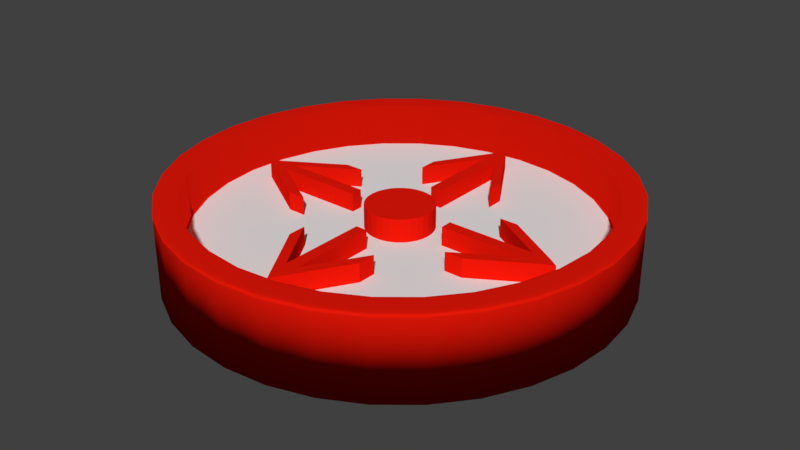 # Source: upgradeballbigger.blend  (saved by Blender 2.78.0; exported with 4.5.12 LTS)
import bpy
from mathutils import Matrix  # noqa: F401  (used for matrix-valued properties, if any)

bpy.ops.wm.read_factory_settings(use_empty=True)
scene = bpy.context.scene
scene.name = 'Scene'

# ---- collections
col_collection_1 = bpy.data.collections.new('Collection 1'); scene.collection.children.link(col_collection_1)

# ---- materials (node trees are filled in below, after node groups)
mat_material_002 = bpy.data.materials.new('Material.002')
mat_material_002.alpha_threshold = 0.0
mat_material_002.use_transparent_shadow = False
mat_material_002.diffuse_color = (0.8, 0.009068, 0.002603, 1.0)
mat_material_002.roughness = 0.5
mat_material_001 = bpy.data.materials.new('Material.001')
mat_material_001.alpha_threshold = 0.0
mat_material_001.use_transparent_shadow = False
mat_material_001.roughness = 0.5

# ---- material node trees

# ---- world
world_world = bpy.data.worlds.new('World'); scene.world = world_world
world_world.color = (0.05088, 0.05088, 0.05088)
world_world.use_sun_shadow = False
world_world.sun_shadow_jitter_overblur = 0.0
world_world.cycles.sampling_method = 'MANUAL'

# ---- meshes
me_cylinder_005 = bpy.data.meshes.new('Cylinder.005')
me_cylinder_005.from_pydata([(0.0, 1.0, -1.0), (0.0, 1.0, 1.0), (0.1951, 0.9808, -1.0), (0.1951, 0.9808, 1.0), (0.3827, 0.9239, -1.0), (0.3827, 0.9239, 1.0), (0.5556, 0.8315, -1.0), (0.5556, 0.8315, 1.0), (0.7071, 0.7071, -1.0), (0.7071, 0.7071, 1.0), (0.8315, 0.5556, -1.0), (0.8315, 0.5556, 1.0), (0.9239, 0.3827, -1.0), (0.9239, 0.3827, 1.0), (0.9808, 0.1951, -1.0), (0.9808, 0.1951, 1.0), (1.0, 7.55e-08, -1.0), (1.0, 7.55e-08, 1.0), (0.9808, -0.1951, -1.0), (0.9808, -0.1951, 1.0), (0.9239, -0.3827, -1.0), (0.9239, -0.3827, 1.0), (0.8315, -0.5556, -1.0), (0.8315, -0.5556, 1.0), (0.7071, -0.7071, -1.0), (0.7071, -0.7071, 1.0), (0.5556, -0.8315, -1.0), (0.5556, -0.8315, 1.0), (0.3827, -0.9239, -1.0), (0.3827, -0.9239, 1.0), (0.1951, -0.9808, -1.0), (0.1951, -0.9808, 1.0), (-3.258e-07, -1.0, -1.0), (-3.258e-07, -1.0, 1.0), (-0.1951, -0.9808, -1.0), (-0.1951, -0.9808, 1.0), (-0.3827, -0.9239, -1.0), (-0.3827, -0.9239, 1.0), (-0.5556, -0.8315, -1.0), (-0.5556, -0.8315, 1.0), (-0.7071, -0.7071, -1.0), (-0.7071, -0.7071, 1.0), (-0.8315, -0.5556, -1.0), (-0.8315, -0.5556, 1.0), (-0.9239, -0.3827, -1.0), (-0.9239, -0.3827, 1.0), (-0.9808, -0.1951, -1.0), (-0.9808, -0.1951, 1.0), (-1.0, 9.656e-07, -1.0), (-1.0, 9.656e-07, 1.0), (-0.9808, 0.1951, -1.0), (-0.9808, 0.1951, 1.0), (-0.9239, 0.3827, -1.0), (-0.9239, 0.3827, 1.0), (-0.8315, 0.5556, -1.0), (-0.8315, 0.5556, 1.0), (-0.7071, 0.7071, -1.0), (-0.7071, 0.7071, 1.0), (-0.5556, 0.8315, -1.0), (-0.5556, 0.8315, 1.0), (-0.3827, 0.9239, -1.0), (-0.3827, 0.9239, 1.0), (-0.1951, 0.9808, -1.0), (-0.1951, 0.9808, 1.0)], [], [(0, 1, 3, 2), (2, 3, 5, 4), (4, 5, 7, 6), (6, 7, 9, 8), (8, 9, 11, 10), (10, 11, 13, 12), (12, 13, 15, 14), (14, 15, 17, 16), (16, 17, 19, 18), (18, 19, 21, 20), (20, 21, 23, 22), (22, 23, 25, 24), (24, 25, 27, 26), (26, 27, 29, 28), (28, 29, 31, 30), (30, 31, 33, 32), (32, 33, 35, 34), (34, 35, 37, 36), (36, 37, 39, 38), (38, 39, 41, 40), (40, 41, 43, 42), (42, 43, 45, 44), (44, 45, 47, 46), (46, 47, 49, 48), (48, 49, 51, 50), (50, 51, 53, 52), (52, 53, 55, 54), (54, 55, 57, 56), (56, 57, 59, 58), (58, 59, 61, 60), (3, 1, 63, 61, 59, 57, 55, 53, 51, 49, 47, 45, 43, 41, 39, 37, 35, 33, 31, 29, 27, 25, 23, 21, 19, 17, 15, 13, 11, 9, 7, 5), (60, 61, 63, 62), (62, 63, 1, 0), (0, 2, 4, 6, 8, 10, 12, 14, 16, 18, 20, 22, 24, 26, 28, 30, 32, 34, 36, 38, 40, 42, 44, 46, 48, 50, 52, 54, 56, 58, 60, 62)])
me_cylinder_005.materials.append(mat_material_002)
me_cylinder_005.use_remesh_preserve_volume = False
me_cylinder_005.use_remesh_preserve_attributes = False
me_cylinder_005.use_mirror_vertex_groups = False
me_cylinder_005.update()
me_cylinder_004 = bpy.data.meshes.new('Cylinder.004')
me_cylinder_004.from_pydata([(-0.02644, -0.1362, -0.8), (-0.02644, -0.1362, 0.8), (-0.02644, -0.2188, -0.8), (-0.02644, -0.2188, 0.8), (-0.1844, 0.1234, -0.8), (-0.1844, 0.1234, 0.8), (-0.1844, 0.04085, -0.8), (-0.1844, 0.04085, 0.8), (0.02644, -0.1362, -0.8), (0.02644, -0.1362, 0.8), (2.98e-08, -0.1362, -0.8), (2.98e-08, -0.1362, 0.8), (0.02644, -0.2188, -0.8), (0.02644, -0.2188, 0.8), (2.98e-08, -0.2621, 0.8), (2.98e-08, -0.2621, -0.8), (0.1844, 0.1234, -0.8), (0.1844, 0.1234, 0.8), (0.1844, 0.04085, -0.8), (0.1844, 0.04085, 0.8), (-0.02644, 0.2599, -0.8), (-0.02644, 0.2599, 0.8), (0.02644, 0.2599, -0.8), (0.02644, 0.2599, 0.8), (2.98e-08, 0.2599, -0.8), (2.98e-08, 0.2599, 0.8)], [], [(0, 1, 21, 20), (20, 24, 10, 0), (25, 21, 1, 11), (15, 14, 3, 2), (0, 2, 6, 4), (0, 10, 15, 2), (11, 1, 3, 14), (5, 4, 6, 7), (1, 0, 4, 5), (2, 3, 7, 6), (3, 1, 5, 7), (8, 22, 23, 9), (24, 10, 11, 25), (10, 15, 14, 11), (22, 8, 10, 24), (25, 11, 9, 23), (15, 12, 13, 14), (8, 16, 18, 12), (8, 12, 15, 10), (11, 14, 13, 9), (17, 19, 18, 16), (9, 17, 16, 8), (12, 18, 19, 13), (13, 19, 17, 9), (20, 21, 25, 23, 22, 24)])
me_cylinder_004.polygons.foreach_set('material_index', [1, 1, 1, 1, 1, 1, 1, 1, 1, 1, 1, 1, 1, 1, 1, 1, 1, 1, 1, 1, 1, 1, 1, 1, 1])
me_cylinder_004.materials.append(mat_material_001)
me_cylinder_004.materials.append(mat_material_002)
me_cylinder_004.use_remesh_preserve_volume = False
me_cylinder_004.use_remesh_preserve_attributes = False
me_cylinder_004.use_mirror_vertex_groups = False
me_cylinder_004.update()
me_cylinder_003 = bpy.data.meshes.new('Cylinder.003')
me_cylinder_003.from_pydata([(-0.02644, -0.1362, -0.7983), (-0.02644, -0.1362, 0.8017), (-0.02644, -0.2188, -0.7983), (-0.02644, -0.2188, 0.8017), (-0.1844, 0.1234, -0.7983), (-0.1844, 0.1234, 0.8017), (-0.1844, 0.04085, -0.7983), (-0.1844, 0.04085, 0.8017), (0.02644, -0.1362, -0.7983), (0.02644, -0.1362, 0.8017), (5.96e-08, -0.1362, -0.7983), (5.96e-08, -0.1362, 0.8017), (0.02644, -0.2188, -0.7983), (0.02644, -0.2188, 0.8017), (5.96e-08, -0.2621, 0.7798), (5.96e-08, -0.2621, -0.8202), (0.1844, 0.1234, -0.7983), (0.1844, 0.1234, 0.8017), (0.1844, 0.04085, -0.7983), (0.1844, 0.04085, 0.8017), (-0.02644, 0.2599, -0.7983), (-0.02644, 0.2599, 0.8017), (0.02644, 0.2599, -0.7983), (0.02644, 0.2599, 0.8017), (5.96e-08, 0.2599, -0.7983), (5.96e-08, 0.2599, 0.8017)], [], [(0, 1, 21, 20), (20, 24, 10, 0), (25, 21, 1, 11), (15, 14, 3, 2), (0, 2, 6, 4), (0, 10, 15, 2), (11, 1, 3, 14), (5, 4, 6, 7), (1, 0, 4, 5), (2, 3, 7, 6), (3, 1, 5, 7), (8, 22, 23, 9), (24, 10, 11, 25), (10, 15, 14, 11), (22, 8, 10, 24), (25, 11, 9, 23), (15, 12, 13, 14), (8, 16, 18, 12), (8, 12, 15, 10), (11, 14, 13, 9), (17, 19, 18, 16), (9, 17, 16, 8), (12, 18, 19, 13), (13, 19, 17, 9), (20, 21, 25, 23, 22, 24)])
me_cylinder_003.polygons.foreach_set('material_index', [1, 1, 1, 1, 1, 1, 1, 1, 1, 1, 1, 1, 1, 1, 1, 1, 1, 1, 1, 1, 1, 1, 1, 1, 1])
me_cylinder_003.materials.append(mat_material_001)
me_cylinder_003.materials.append(mat_material_002)
me_cylinder_003.use_remesh_preserve_volume = False
me_cylinder_003.use_remesh_preserve_attributes = False
me_cylinder_003.use_mirror_vertex_groups = False
me_cylinder_003.update()
me_cylinder_002 = bpy.data.meshes.new('Cylinder.002')
me_cylinder_002.from_pydata([(-0.02644, -0.1362, -0.8), (-0.02644, -0.1362, 0.8), (-0.02644, -0.2188, -0.8), (-0.02644, -0.2188, 0.8), (-0.1844, 0.1234, -0.8), (-0.1844, 0.1234, 0.8), (-0.1844, 0.04085, -0.8), (-0.1844, 0.04085, 0.8), (0.02644, -0.1362, -0.8), (0.02644, -0.1362, 0.8), (-2.98e-08, -0.1362, -0.8), (-2.98e-08, -0.1362, 0.8), (0.02644, -0.2188, -0.8), (0.02644, -0.2188, 0.8), (-2.98e-08, -0.2621, 0.8), (-2.98e-08, -0.2621, -0.8), (0.1844, 0.1234, -0.8), (0.1844, 0.1234, 0.8), (0.1844, 0.04085, -0.8), (0.1844, 0.04085, 0.8), (-0.02644, 0.2599, -0.8), (-0.02644, 0.2599, 0.8), (0.02644, 0.2599, -0.8), (0.02644, 0.2599, 0.8), (-2.98e-08, 0.2599, -0.8), (-2.98e-08, 0.2599, 0.8)], [], [(0, 1, 21, 20), (20, 24, 10, 0), (25, 21, 1, 11), (15, 14, 3, 2), (0, 2, 6, 4), (0, 10, 15, 2), (11, 1, 3, 14), (5, 4, 6, 7), (1, 0, 4, 5), (2, 3, 7, 6), (3, 1, 5, 7), (8, 22, 23, 9), (24, 10, 11, 25), (10, 15, 14, 11), (22, 8, 10, 24), (25, 11, 9, 23), (15, 12, 13, 14), (8, 16, 18, 12), (8, 12, 15, 10), (11, 14, 13, 9), (17, 19, 18, 16), (9, 17, 16, 8), (12, 18, 19, 13), (13, 19, 17, 9), (20, 21, 25, 23, 22, 24)])
me_cylinder_002.polygons.foreach_set('material_index', [1, 1, 1, 1, 1, 1, 1, 1, 1, 1, 1, 1, 1, 1, 1, 1, 1, 1, 1, 1, 1, 1, 1, 1, 1])
me_cylinder_002.materials.append(mat_material_001)
me_cylinder_002.materials.append(mat_material_002)
me_cylinder_002.use_remesh_preserve_volume = False
me_cylinder_002.use_remesh_preserve_attributes = False
me_cylinder_002.use_mirror_vertex_groups = False
me_cylinder_002.update()
me_cylinder_001 = bpy.data.meshes.new('Cylinder.001')
me_cylinder_001.from_pydata([(-0.02644, -0.1362, -0.8), (-0.02644, -0.1362, 0.8), (-0.02644, -0.2188, -0.8), (-0.02644, -0.2188, 0.8), (-0.1844, 0.1234, -0.8), (-0.1844, 0.1234, 0.8), (-0.1844, 0.04085, -0.8), (-0.1844, 0.04085, 0.8), (0.02644, -0.1362, -0.8), (0.02644, -0.1362, 0.8), (-5.96e-08, -0.1362, -0.8), (-5.96e-08, -0.1362, 0.8), (0.02644, -0.2188, -0.8), (0.02644, -0.2188, 0.8), (-5.96e-08, -0.2621, 0.8), (-5.96e-08, -0.2621, -0.8), (0.1844, 0.1234, -0.8), (0.1844, 0.1234, 0.8), (0.1844, 0.04085, -0.8), (0.1844, 0.04085, 0.8), (-0.02644, 0.2599, -0.8), (-0.02644, 0.2599, 0.8), (0.02644, 0.2599, -0.8), (0.02644, 0.2599, 0.8), (-5.96e-08, 0.2599, -0.8), (-5.96e-08, 0.2599, 0.8)], [], [(0, 1, 21, 20), (20, 24, 10, 0), (25, 21, 1, 11), (15, 14, 3, 2), (0, 2, 6, 4), (0, 10, 15, 2), (11, 1, 3, 14), (5, 4, 6, 7), (1, 0, 4, 5), (2, 3, 7, 6), (3, 1, 5, 7), (8, 22, 23, 9), (24, 10, 11, 25), (10, 15, 14, 11), (22, 8, 10, 24), (25, 11, 9, 23), (15, 12, 13, 14), (8, 16, 18, 12), (8, 12, 15, 10), (11, 14, 13, 9), (17, 19, 18, 16), (9, 17, 16, 8), (12, 18, 19, 13), (13, 19, 17, 9), (20, 21, 25, 23, 22, 24)])
me_cylinder_001.polygons.foreach_set('material_index', [1, 1, 1, 1, 1, 1, 1, 1, 1, 1, 1, 1, 1, 1, 1, 1, 1, 1, 1, 1, 1, 1, 1, 1, 1])
me_cylinder_001.materials.append(mat_material_001)
me_cylinder_001.materials.append(mat_material_002)
me_cylinder_001.use_remesh_preserve_volume = False
me_cylinder_001.use_remesh_preserve_attributes = False
me_cylinder_001.use_mirror_vertex_groups = False
me_cylinder_001.update()
me_cylinder = bpy.data.meshes.new('Cylinder')
me_cylinder.from_pydata([(0.0, 1.0, -1.86), (-3.917e-08, 0.8974, 1.86), (0.1951, 0.9808, -1.86), (0.1751, 0.8802, 1.86), (0.3827, 0.9239, -1.86), (0.3434, 0.8291, 1.86), (0.5556, 0.8315, -1.86), (0.4986, 0.7462, 1.86), (0.7071, 0.7071, -1.86), (0.6346, 0.6346, 1.86), (0.8315, 0.5556, -1.86), (0.7462, 0.4986, 1.86), (0.9239, 0.3827, -1.86), (0.8291, 0.3434, 1.86), (0.9808, 0.1951, -1.86), (0.8802, 0.1751, 1.86), (1.0, 7.55e-08, -1.86), (0.8974, 5.975e-08, 1.86), (0.9808, -0.1951, -1.86), (0.8802, -0.1751, 1.86), (0.9239, -0.3827, -1.86), (0.8291, -0.3434, 1.86), (0.8315, -0.5556, -1.86), (0.7462, -0.4986, 1.86), (0.7071, -0.7071, -1.86), (0.6346, -0.6346, 1.86), (0.5556, -0.8315, -1.86), (0.4986, -0.7462, 1.86), (0.3827, -0.9239, -1.86), (0.3434, -0.8291, 1.86), (0.1951, -0.9808, -1.86), (0.1751, -0.8802, 1.86), (-3.258e-07, -1.0, -1.86), (-2.944e-07, -0.8974, 1.86), (-0.1951, -0.9808, -1.86), (-0.1751, -0.8802, 1.86), (-0.3827, -0.9239, -1.86), (-0.3434, -0.8291, 1.86), (-0.5556, -0.8315, -1.86), (-0.4986, -0.7462, 1.86), (-0.7071, -0.7071, -1.86), (-0.6346, -0.6346, 1.86), (-0.8315, -0.5556, -1.86), (-0.7462, -0.4986, 1.86), (-0.9239, -0.3827, -1.86), (-0.8291, -0.3434, 1.86), (-0.9808, -0.1951, -1.86), (-0.8802, -0.1751, 1.86), (-1.0, 9.656e-07, -1.86), (-0.8974, 8.711e-07, 1.86), (-0.9808, 0.1951, -1.86), (-0.8802, 0.1751, 1.86), (-0.9239, 0.3827, -1.86), (-0.8291, 0.3434, 1.86), (-0.8315, 0.5556, -1.86), (-0.7462, 0.4986, 1.86), (-0.7071, 0.7071, -1.86), (-0.6346, 0.6346, 1.86), (-0.5556, 0.8315, -1.86), (-0.4986, 0.7462, 1.86), (-0.3827, 0.9239, -1.86), (-0.3384, 0.831, 1.89), (-0.1951, 0.9808, -1.86), (-0.1751, 0.8802, 1.86), (0.1951, 0.9808, 1.86), (0.0, 1.0, 1.86), (0.3827, 0.9239, 1.86), (0.5556, 0.8315, 1.86), (0.7071, 0.7071, 1.86), (0.8315, 0.5556, 1.86), (0.9239, 0.3827, 1.86), (0.9808, 0.1951, 1.86), (1.0, 7.55e-08, 1.86), (0.9808, -0.1951, 1.86), (0.9239, -0.3827, 1.86), (0.8315, -0.5556, 1.86), (0.7071, -0.7071, 1.86), (0.5556, -0.8315, 1.86), (0.3827, -0.9239, 1.86), (0.1951, -0.9808, 1.86), (-3.258e-07, -1.0, 1.86), (-0.1951, -0.9808, 1.86), (-0.3827, -0.9239, 1.86), (-0.5556, -0.8315, 1.86), (-0.7071, -0.7071, 1.86), (-0.8315, -0.5556, 1.86), (-0.9239, -0.3827, 1.86), (-0.9808, -0.1951, 1.86), (-1.0, 9.656e-07, 1.86), (-0.9808, 0.1951, 1.86), (-0.9239, 0.3827, 1.86), (-0.8315, 0.5556, 1.86), (-0.7071, 0.7071, 1.86), (-0.5556, 0.8315, 1.86), (-0.3827, 0.9239, 1.86), (-0.1951, 0.9808, 1.86), (1.974e-07, 0.8816, -0.01692), (0.172, 0.8647, -0.01692), (0.3374, 0.8145, -0.01692), (0.4898, 0.733, -0.01692), (0.6234, 0.6234, -0.01692), (0.733, 0.4898, -0.01692), (0.8145, 0.3374, -0.01692), (0.8647, 0.172, -0.01692), (0.8816, 6.053e-08, -0.01692), (0.8647, -0.172, -0.01692), (0.8145, -0.3374, -0.01692), (0.733, -0.4898, -0.01692), (0.6234, -0.6234, -0.01692), (0.4898, -0.733, -0.01692), (0.3374, -0.8145, -0.01692), (0.172, -0.8647, -0.01692), (-2.847e-07, -0.8816, -0.01692), (-0.172, -0.8647, -0.01692), (-0.3374, -0.8145, -0.01692), (-0.4898, -0.733, -0.01692), (-0.6234, -0.6234, -0.01692), (-0.733, -0.4898, -0.01692), (-0.8145, -0.3374, -0.01692), (-0.8647, -0.172, -0.01692), (-0.8816, 8.51e-07, -0.01692), (-0.8647, 0.172, -0.01692), (-0.8145, 0.3374, -0.01692), (-0.733, 0.4898, -0.01692), (-0.6234, 0.6234, -0.01692), (-0.4898, 0.733, -0.01692), (-0.3374, 0.8145, -0.01692), (-0.172, 0.8647, -0.01692), (0.174, 0.8745, -0.01692), (2.024e-07, 0.8917, -0.01692), (0.3412, 0.8238, -0.01692), (0.4954, 0.7414, -0.01692), (0.6305, 0.6305, -0.01692), (0.7414, 0.4954, -0.01692), (0.8238, 0.3412, -0.01692), (0.8745, 0.174, -0.01692), (0.8917, 6.219e-08, -0.01692), (0.8745, -0.174, -0.01692), (0.8238, -0.3412, -0.01692), (0.7414, -0.4954, -0.01692), (0.6305, -0.6305, -0.01692), (0.4954, -0.7414, -0.01692), (0.3412, -0.8238, -0.01692), (0.174, -0.8745, -0.01692), (-2.881e-07, -0.8917, -0.01692), (-0.174, -0.8745, -0.01692), (-0.3412, -0.8238, -0.01692), (-0.4954, -0.7414, -0.01692), (-0.6305, -0.6305, -0.01692), (-0.7414, -0.4954, -0.01692), (-0.8238, -0.3412, -0.01692), (-0.8745, -0.174, -0.01692), (-0.8917, 8.614e-07, -0.01692), (-0.8745, 0.174, -0.01692), (-0.8238, 0.3412, -0.01692), (-0.7414, 0.4954, -0.01692), (-0.6305, 0.6305, -0.01692), (-0.4954, 0.7414, -0.01692), (-0.3412, 0.8238, -0.01692), (-0.174, 0.8745, -0.01692), (-3.255e-08, 0.9148, 1.86), (0.1785, 0.8972, 1.86), (0.3501, 0.8451, 1.86), (0.5082, 0.7606, 1.86), (0.6468, 0.6468, 1.86), (0.7606, 0.5082, 1.86), (0.8451, 0.3501, 1.86), (0.8972, 0.1785, 1.86), (0.9148, 6.242e-08, 1.86), (0.8972, -0.1785, 1.86), (0.8451, -0.3501, 1.86), (0.7606, -0.5082, 1.86), (0.6468, -0.6468, 1.86), (0.5082, -0.7606, 1.86), (0.3501, -0.8451, 1.86), (0.1785, -0.8972, 1.86), (-2.997e-07, -0.9148, 1.86), (-0.1785, -0.8972, 1.86), (-0.3501, -0.8451, 1.86), (-0.5082, -0.7606, 1.86), (-0.6468, -0.6468, 1.86), (-0.7606, -0.5082, 1.86), (-0.8451, -0.3501, 1.86), (-0.8972, -0.1785, 1.86), (-0.9148, 8.871e-07, 1.86), (-0.8972, 0.1785, 1.86), (-0.8451, 0.3501, 1.86), (-0.7606, 0.5082, 1.86), (-0.6468, 0.6468, 1.86), (-0.5082, 0.7606, 1.86), (-0.3459, 0.8467, 1.885), (-0.1785, 0.8972, 1.86), (0.1912, 0.9612, 1.86), (0.375, 0.9054, 1.86), (0.5445, 0.8148, 1.86), (0.693, 0.693, 1.86), (0.8148, 0.5445, 1.86), (0.9054, 0.375, 1.86), (0.9612, 0.1912, 1.86), (0.98, 7.243e-08, 1.86), (0.9612, -0.1912, 1.86), (0.9054, -0.375, 1.86), (0.8148, -0.5445, 1.86), (0.693, -0.693, 1.86), (0.5445, -0.8148, 1.86), (0.375, -0.9054, 1.86), (0.1912, -0.9612, 1.86), (-3.197e-07, -0.98, 1.86), (-0.1912, -0.9612, 1.86), (-0.375, -0.9054, 1.86), (-0.5445, -0.8148, 1.86), (-0.693, -0.693, 1.86), (-0.8148, -0.5445, 1.86), (-0.9054, -0.375, 1.86), (-0.9612, -0.1912, 1.86), (-0.98, 9.472e-07, 1.86), (-0.9612, 0.1912, 1.86), (-0.9054, 0.375, 1.86), (-0.8148, 0.5445, 1.86), (-0.693, 0.693, 1.86), (-0.5445, 0.8148, 1.86), (-0.374, 0.9058, 1.866), (-0.1912, 0.9612, 1.86), (-7.633e-09, 0.98, 1.86), (0.0, 1.0, 1.643), (0.1951, 0.9808, 1.643), (0.3827, 0.9239, 1.643), (0.5556, 0.8315, 1.643), (0.7071, 0.7071, 1.643), (0.8315, 0.5556, 1.643), (0.9239, 0.3827, 1.643), (0.9808, 0.1951, 1.643), (1.0, 7.55e-08, 1.643), (0.9808, -0.1951, 1.643), (0.9239, -0.3827, 1.643), (0.8315, -0.5556, 1.643), (0.7071, -0.7071, 1.643), (0.5556, -0.8315, 1.643), (0.3827, -0.9239, 1.643), (0.1951, -0.9808, 1.643), (-3.258e-07, -1.0, 1.643), (-0.1951, -0.9808, 1.643), (-0.3827, -0.9239, 1.643), (-0.5556, -0.8315, 1.643), (-0.7071, -0.7071, 1.643), (-0.8315, -0.5556, 1.643), (-0.9239, -0.3827, 1.643), (-0.9808, -0.1951, 1.643), (-1.0, 9.656e-07, 1.643), (-0.9808, 0.1951, 1.643), (-0.9239, 0.3827, 1.643), (-0.8315, 0.5556, 1.643), (-0.7071, 0.7071, 1.643), (-0.5556, 0.8315, 1.643), (-0.3827, 0.9239, 1.643), (-0.1951, 0.9808, 1.643)], [], [(224, 65, 64, 225), (225, 64, 66, 226), (226, 66, 67, 227), (227, 67, 68, 228), (228, 68, 69, 229), (229, 69, 70, 230), (230, 70, 71, 231), (231, 71, 72, 232), (232, 72, 73, 233), (233, 73, 74, 234), (234, 74, 75, 235), (235, 75, 76, 236), (236, 76, 77, 237), (237, 77, 78, 238), (238, 78, 79, 239), (239, 79, 80, 240), (240, 80, 81, 241), (241, 81, 82, 242), (242, 82, 83, 243), (243, 83, 84, 244), (244, 84, 85, 245), (245, 85, 86, 246), (246, 86, 87, 247), (247, 87, 88, 248), (248, 88, 89, 249), (249, 89, 90, 250), (250, 90, 91, 251), (251, 91, 92, 252), (252, 92, 93, 253), (253, 93, 94, 254), (39, 37, 146, 147), (254, 94, 95, 255), (255, 95, 65, 224), (0, 2, 4, 6, 8, 10, 12, 14, 16, 18, 20, 22, 24, 26, 28, 30, 32, 34, 36, 38, 40, 42, 44, 46, 48, 50, 52, 54, 56, 58, 60, 62), (223, 192, 64, 65), (192, 193, 66, 64), (193, 194, 67, 66), (194, 195, 68, 67), (195, 196, 69, 68), (196, 197, 70, 69), (197, 198, 71, 70), (198, 199, 72, 71), (199, 200, 73, 72), (200, 201, 74, 73), (201, 202, 75, 74), (202, 203, 76, 75), (203, 204, 77, 76), (204, 205, 78, 77), (205, 206, 79, 78), (206, 207, 80, 79), (207, 208, 81, 80), (208, 209, 82, 81), (209, 210, 83, 82), (210, 211, 84, 83), (211, 212, 85, 84), (212, 213, 86, 85), (213, 214, 87, 86), (214, 215, 88, 87), (215, 216, 89, 88), (216, 217, 90, 89), (217, 218, 91, 90), (218, 219, 92, 91), (219, 220, 93, 92), (220, 221, 94, 93), (221, 222, 95, 94), (222, 223, 65, 95), (97, 96, 127, 126, 125, 124, 123, 122, 121, 120, 119, 118, 117, 116, 115, 114, 113, 112, 111, 110, 109, 108, 107, 106, 105, 104, 103, 102, 101, 100, 99, 98), (13, 11, 133, 134), (41, 39, 147, 148), (15, 13, 134, 135), (43, 41, 148, 149), (17, 15, 135, 136), (45, 43, 149, 150), (19, 17, 136, 137), (47, 45, 150, 151), (21, 19, 137, 138), (49, 47, 151, 152), (23, 21, 138, 139), (51, 49, 152, 153), (25, 23, 139, 140), (53, 51, 153, 154), (27, 25, 140, 141), (55, 53, 154, 155), (29, 27, 141, 142), (3, 1, 129, 128), (57, 55, 155, 156), (31, 29, 142, 143), (5, 3, 128, 130), (59, 57, 156, 157), (33, 31, 143, 144), (7, 5, 130, 131), (61, 59, 157, 158), (35, 33, 144, 145), (9, 7, 131, 132), (63, 61, 158, 159), (37, 35, 145, 146), (11, 9, 132, 133), (1, 63, 159, 129), (96, 97, 128, 129), (97, 98, 130, 128), (98, 99, 131, 130), (99, 100, 132, 131), (100, 101, 133, 132), (101, 102, 134, 133), (102, 103, 135, 134), (103, 104, 136, 135), (104, 105, 137, 136), (105, 106, 138, 137), (106, 107, 139, 138), (107, 108, 140, 139), (108, 109, 141, 140), (109, 110, 142, 141), (110, 111, 143, 142), (111, 112, 144, 143), (112, 113, 145, 144), (113, 114, 146, 145), (114, 115, 147, 146), (115, 116, 148, 147), (116, 117, 149, 148), (117, 118, 150, 149), (118, 119, 151, 150), (119, 120, 152, 151), (120, 121, 153, 152), (121, 122, 154, 153), (122, 123, 155, 154), (123, 124, 156, 155), (124, 125, 157, 156), (125, 126, 158, 157), (126, 127, 159, 158), (127, 96, 129, 159), (63, 1, 160, 191), (61, 63, 191, 190), (59, 61, 190, 189), (57, 59, 189, 188), (55, 57, 188, 187), (53, 55, 187, 186), (51, 53, 186, 185), (49, 51, 185, 184), (47, 49, 184, 183), (45, 47, 183, 182), (43, 45, 182, 181), (41, 43, 181, 180), (39, 41, 180, 179), (37, 39, 179, 178), (35, 37, 178, 177), (33, 35, 177, 176), (31, 33, 176, 175), (29, 31, 175, 174), (27, 29, 174, 173), (25, 27, 173, 172), (23, 25, 172, 171), (21, 23, 171, 170), (19, 21, 170, 169), (17, 19, 169, 168), (15, 17, 168, 167), (13, 15, 167, 166), (11, 13, 166, 165), (9, 11, 165, 164), (7, 9, 164, 163), (5, 7, 163, 162), (3, 5, 162, 161), (1, 3, 161, 160), (191, 160, 223, 222), (190, 191, 222, 221), (189, 190, 221, 220), (188, 189, 220, 219), (187, 188, 219, 218), (186, 187, 218, 217), (185, 186, 217, 216), (184, 185, 216, 215), (183, 184, 215, 214), (182, 183, 214, 213), (181, 182, 213, 212), (180, 181, 212, 211), (179, 180, 211, 210), (178, 179, 210, 209), (177, 178, 209, 208), (176, 177, 208, 207), (175, 176, 207, 206), (174, 175, 206, 205), (173, 174, 205, 204), (172, 173, 204, 203), (171, 172, 203, 202), (170, 171, 202, 201), (169, 170, 201, 200), (168, 169, 200, 199), (167, 168, 199, 198), (166, 167, 198, 197), (165, 166, 197, 196), (164, 165, 196, 195), (163, 164, 195, 194), (162, 163, 194, 193), (161, 162, 193, 192), (160, 161, 192, 223), (62, 255, 224, 0), (60, 254, 255, 62), (58, 253, 254, 60), (56, 252, 253, 58), (54, 251, 252, 56), (52, 250, 251, 54), (50, 249, 250, 52), (48, 248, 249, 50), (46, 247, 248, 48), (44, 246, 247, 46), (42, 245, 246, 44), (40, 244, 245, 42), (38, 243, 244, 40), (36, 242, 243, 38), (34, 241, 242, 36), (32, 240, 241, 34), (30, 239, 240, 32), (28, 238, 239, 30), (26, 237, 238, 28), (24, 236, 237, 26), (22, 235, 236, 24), (20, 234, 235, 22), (18, 233, 234, 20), (16, 232, 233, 18), (14, 231, 232, 16), (12, 230, 231, 14), (10, 229, 230, 12), (8, 228, 229, 10), (6, 227, 228, 8), (4, 226, 227, 6), (2, 225, 226, 4), (0, 224, 225, 2)])
me_cylinder.polygons.foreach_set('use_smooth', [True] * 226)
me_cylinder.polygons.foreach_set('material_index', [1, 1, 1, 1, 1, 1, 1, 1, 1, 1, 1, 1, 1, 1, 1, 1, 1, 1, 1, 1, 1, 1, 1, 1, 1, 1, 1, 1, 1, 1, 1, 1, 1, 1, 1, 1, 1, 1, 1, 1, 1, 1, 1, 1, 1, 1, 1, 1, 1, 1, 1, 1, 1, 1, 1, 1, 1, 1, 1, 1, 1, 1, 1, 1, 1, 1, 0, 1, 1, 1, 1, 1, 1, 1, 1, 1, 1, 1, 1, 1, 1, 1, 1, 1, 1, 1, 1, 1, 1, 1, 1, 1, 1, 1, 1, 1, 1, 1, 1, 1, 1, 1, 1, 1, 1, 1, 1, 1, 1, 1, 1, 1, 1, 1, 1, 1, 1, 1, 1, 1, 1, 1, 1, 1, 1, 1, 1, 1, 1, 1, 1, 1, 1, 1, 1, 1, 1, 1, 1, 1, 1, 1, 1, 1, 1, 1, 1, 1, 1, 1, 1, 1, 1, 1, 1, 1, 1, 1, 1, 1, 1, 1, 1, 1, 1, 1, 1, 1, 1, 1, 1, 1, 1, 1, 1, 1, 1, 1, 1, 1, 1, 1, 1, 1, 1, 1, 1, 1, 1, 1, 1, 1, 1, 1, 1, 1, 1, 1, 1, 1, 1, 1, 1, 1, 1, 1, 1, 1, 1, 1, 1, 1, 1, 1, 1, 1, 1, 1, 1, 1, 1, 1, 1, 1, 1, 1])
me_cylinder.materials.append(mat_material_001)
me_cylinder.materials.append(mat_material_002)
me_cylinder.use_remesh_preserve_volume = False
me_cylinder.use_remesh_preserve_attributes = False
me_cylinder.use_mirror_vertex_groups = False
me_cylinder.update()

# ---- objects
ob_cylinder_005 = bpy.data.objects.new('Cylinder.005', me_cylinder_005)
ob_cylinder_004 = bpy.data.objects.new('Cylinder.004', me_cylinder_004)
ob_cylinder_003 = bpy.data.objects.new('Cylinder.003', me_cylinder_003)
ob_cylinder_002 = bpy.data.objects.new('Cylinder.002', me_cylinder_002)
ob_cylinder_001 = bpy.data.objects.new('Cylinder.001', me_cylinder_001)
ob_cylinder = bpy.data.objects.new('Cylinder', me_cylinder)

# ---- transforms, parenting, visibility, modifiers, constraints
ob_cylinder_005.location = (0.0, 0.0, 0.05)
ob_cylinder_005.scale = (0.15, 0.15, 0.1)
ob_cylinder_005.lineart.crease_threshold = 0.0
ob_cylinder_004.location = (0.0, 0.5, 0.05)
ob_cylinder_004.rotation_euler = (0.0, 0.0, 3.142)
ob_cylinder_004.scale = (1.0, 1.0, 0.1)
ob_cylinder_004.lineart.crease_threshold = 0.0
ob_cylinder_003.location = (0.5, 0.0, 0.05)
ob_cylinder_003.rotation_euler = (0.0, 0.0, 1.571)
ob_cylinder_003.scale = (1.0, 1.0, 0.1)
ob_cylinder_003.lineart.crease_threshold = 0.0
ob_cylinder_002.location = (0.0, -0.5, 0.05)
ob_cylinder_002.scale = (1.0, 1.0, 0.1)
ob_cylinder_002.lineart.crease_threshold = 0.0
ob_cylinder_001.location = (-0.5, 0.0, 0.05)
ob_cylinder_001.rotation_euler = (0.0, 0.0, -1.571)
ob_cylinder_001.scale = (1.0, 1.0, 0.1)
ob_cylinder_001.lineart.crease_threshold = 0.0
ob_cylinder.location = (0.0, 0.0, 0.04783)
ob_cylinder.scale = (1.0, 1.0, 0.1)
ob_cylinder.lineart.crease_threshold = 0.0

# ---- collection membership
col_collection_1.objects.link(ob_cylinder_005)
col_collection_1.objects.link(ob_cylinder_004)
col_collection_1.objects.link(ob_cylinder_003)
col_collection_1.objects.link(ob_cylinder_002)
col_collection_1.objects.link(ob_cylinder_001)
col_collection_1.objects.link(ob_cylinder)

# ---- scene / render settings (as saved in the file)
scene.frame_start = 1; scene.frame_end = 250; scene.frame_set(1)
scene.render.engine = 'BLENDER_EEVEE_NEXT'
scene.render.resolution_percentage = 50
scene.render.dither_intensity = 0.0
scene.cycles.use_denoising = False
scene.cycles.samples = 128
scene.cycles.sampling_pattern = 'TABULATED_SOBOL'
scene.cycles.light_sampling_threshold = 0.0
scene.cycles.use_adaptive_sampling = False
scene.cycles.use_light_tree = False
scene.cycles.blur_glossy = 0.0
scene.cycles.sample_clamp_indirect = 0.0
scene.view_settings.view_transform = 'Standard'
bpy.context.view_layer.update()

# ---- added for rendering (the .blend has no active camera and no usable light): camera, sun
cam_auto = bpy.data.cameras.new('AutoCamera')
cam_auto.lens = 50.0
cam_auto.sensor_width = 36.0
cam_auto.clip_end = 1000.0
ob_auto_camera = bpy.data.objects.new('AutoCamera', cam_auto)
scene.collection.objects.link(ob_auto_camera)
ob_auto_camera.location = (2.63983, -3.1678, 2.16124)
ob_auto_camera.rotation_euler = (1.09748, -7.21219e-08, 0.694738)
scene.camera = ob_auto_camera
light_auto_sun = bpy.data.lights.new('AutoSun', 'SUN')
light_auto_sun.energy = 3.0
light_auto_sun.angle = 0.0523599
ob_auto_sun = bpy.data.objects.new('AutoSun', light_auto_sun)
scene.collection.objects.link(ob_auto_sun)
ob_auto_sun.rotation_euler = (0.872665, 0.174533, 0.523599)
bpy.context.view_layer.update()
